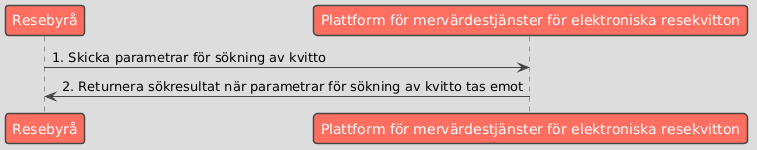

The diagram above was rendered by PlantUML. Its source (embedded in the PNG):
@startuml
!theme toy

participant "Resebyrå" as B
participant "Plattform för mervärdestjänster för elektroniska resekvitton" as Platform

B -> Platform : 1. Skicka parametrar för sökning av kvitto
Platform -> B : 2. Returnera sökresultat när parametrar för sökning av kvitto tas emot
@enduml